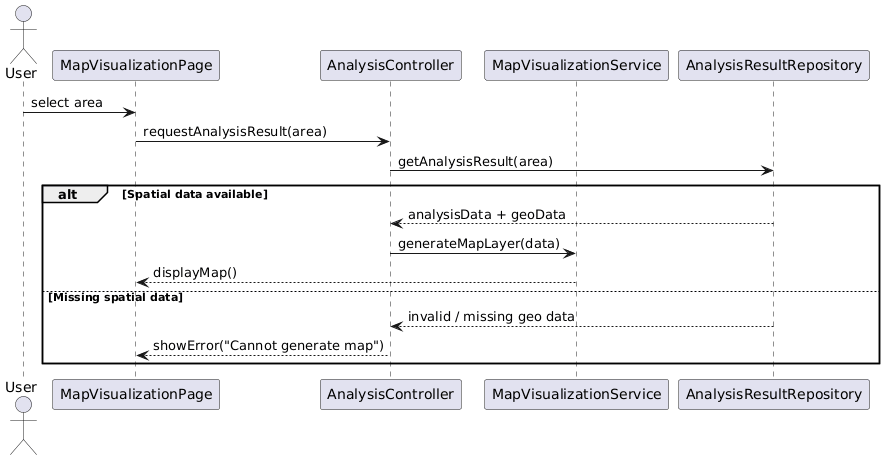

The diagram above was rendered by PlantUML. Its source (embedded in the PNG):
@startuml
actor User

participant MapVisualizationPage
participant AnalysisController
participant MapVisualizationService
participant AnalysisResultRepository

User -> MapVisualizationPage : select area
MapVisualizationPage -> AnalysisController : requestAnalysisResult(area)
AnalysisController -> AnalysisResultRepository : getAnalysisResult(area)

alt Spatial data available
    AnalysisResultRepository --> AnalysisController : analysisData + geoData
    AnalysisController -> MapVisualizationService : generateMapLayer(data)
    MapVisualizationService --> MapVisualizationPage : displayMap()
else Missing spatial data
    AnalysisResultRepository --> AnalysisController : invalid / missing geo data
    AnalysisController --> MapVisualizationPage : showError("Cannot generate map")
end
@enduml